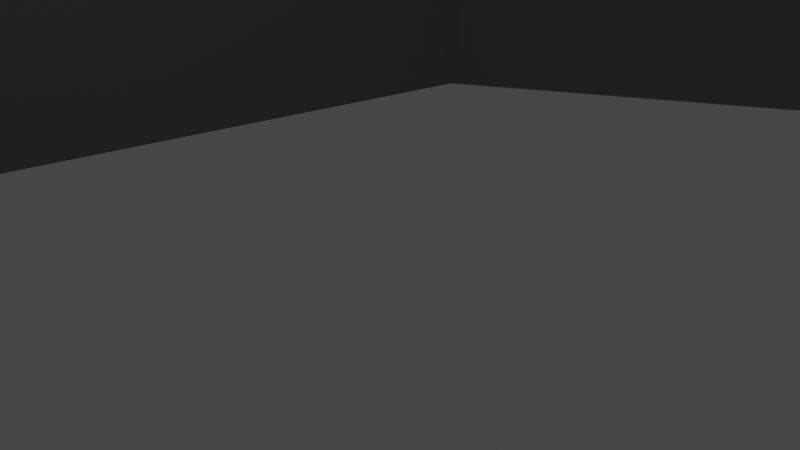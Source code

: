 # Source: island.blend  (saved by Blender 2.91.10; exported with 4.5.12 LTS)
import bpy
from mathutils import Matrix  # noqa: F401  (used for matrix-valued properties, if any)

bpy.ops.wm.read_factory_settings(use_empty=True)
scene = bpy.context.scene
scene.name = 'Scene'

# ---- collections
col_collection = bpy.data.collections.new('Collection'); scene.collection.children.link(col_collection)

# ---- materials (node trees are filled in below, after node groups)
mat_material_001 = bpy.data.materials.new('Material.001')
mat_material_001.use_transparent_shadow = False

# ---- material node trees
mat_material_001.use_nodes = True; mat_material_001.node_tree.nodes.clear()
_N = mat_material_001.node_tree.nodes; _L = mat_material_001.node_tree.links
n0 = _N.new('ShaderNodeBsdfPrincipled'); n0.name = 'Principled BSDF'; n0.location = (10, 300)
n0.distribution = 'GGX'
n0.subsurface_method = 'BURLEY'
n0.inputs[0].default_value = (0.1833, 0.1833, 0.1833, 1.0)
n0.inputs[3].default_value = 1.45
n0.inputs[27].default_value = (0.0, 0.0, 0.0, 1.0)
n0.inputs[28].default_value = 1.0
n1 = _N.new('ShaderNodeOutputMaterial'); n1.name = 'Material Output'; n1.location = (300, 300)
_L.new(n0.outputs[0], n1.inputs[0])
n1.is_active_output = True

# ---- world
world_world = bpy.data.worlds.new('World'); scene.world = world_world
world_world.use_nodes = True; world_world.node_tree.nodes.clear()
_N = world_world.node_tree.nodes; _L = world_world.node_tree.links
n0 = _N.new('ShaderNodeOutputWorld'); n0.name = 'World Output'; n0.location = (300, 300)
n1 = _N.new('ShaderNodeBackground'); n1.name = 'Background'; n1.location = (10, 300)
n1.inputs[0].default_value = (0.05088, 0.05088, 0.05088, 1.0)
_L.new(n1.outputs[0], n0.inputs[0])
n0.is_active_output = True
world_world.color = (0.05088, 0.05088, 0.05088)
world_world.use_sun_shadow = False
world_world.sun_shadow_jitter_overblur = 0.0

# ---- cameras
cam_camera = bpy.data.cameras.new('Camera')
cam_camera.clip_end = 100.0
cam_camera.ortho_scale = 7.314

# ---- lights
light_light = bpy.data.lights.new('Light', 'POINT')
light_light.transmission_factor = 0.0
light_light.energy = 1000.0
light_light.shadow_soft_size = 0.1
light_light.shadow_maximum_resolution = 0.006
light_light.use_absolute_resolution = True

# ---- meshes
me_circle = bpy.data.meshes.new('Circle')
me_circle.from_pydata([(-0.8129, 26.68, 0.0), (-15.25, 17.2, 2.98e-08), (-21.27, -9.524, 0.0), (17.11, -28.45, 0.0), (42.57, 2.234, 0.0), (2.399e-06, -27.42, 0.0), (28.59, 21.83, 0.0), (37.18, -8.297, 0.0), (22.31, -16.8, 0.0), (28.19, -7.92, 0.0), (-14.81, 13.49, 4.273), (2.255, 22.86, 4.273), (-17.75, -8.609, 4.273), (-2.391, -16.37, 4.273), (15.63, -16.16, 4.273), (9.776, -17.29, 4.273), (16.31, 12.92, 5.554), (29.25, 7.654, 4.273), (33.12, -1.949, 4.273), (20.98, -2.321, 2.005), (15.5, -7.121, 1.452), (14.93, -6.966, 2.323), (14.1, -9.619, 4.273), (9.995, -5.395, 4.273), (-3.725, 3.812, 20.06), (-0.8017, 6.895, 21.76), (-2.499, 1.564, 19.37), (3.046, 4.832, 20.78), (-0.07264, 0.138, 20.06), (3.036, 1.507, 20.7), (-9.87, 9.176, 11.31), (-0.4049, 3.255, 18.32), (9.047, 8.492, 11.87), (0.7487, 14.71, 9.12), (-2.836, -7.716, 12.02), (-7.994, -1.473, 13.19), (6.102, -1.534, 9.182), (-16.89, 18.38, -7.207), (-1.233, 28.65, -7.207), (-23.42, -10.61, -7.207), (23.84, -18.5, -7.207), (18.2, -31.14, -7.207), (30.66, 23.4, -7.207), (45.82, 2.146, -7.207), (-0.3509, -30.02, -7.207), (39.97, -9.276, -7.207), (30.22, -8.867, -7.207), (-6.163, 37.51, -10.82), (33.96, 30.9, -10.82), (20.77, -36.31, -10.82), (-5.053, -36.31, -10.82), (57.14, 2.472, -10.82), (25.38, -21.81, -10.82), (-34.08, -11.88, -10.82), (-25.86, 24.59, -10.82), (43.32, -16.81, -10.82), (33.31, -12.79, -10.82)], [(19, 20), (20, 21)], [(24, 26, 31), (2, 10, 1), (0, 6, 42, 38), (6, 17, 4), (2, 13, 12), (4, 18, 7), (5, 15, 13), (22, 8, 19), (1, 11, 0), (0, 16, 6), (3, 14, 15), (9, 18, 19), (16, 23, 19), (16, 33, 32), (23, 32, 36), (10, 35, 30), (10, 33, 11), (23, 34, 13), (12, 34, 35), (19, 23, 22), (19, 17, 16), (22, 15, 14), (15, 23, 13), (31, 26, 28), (31, 28, 29), (29, 27, 31), (31, 27, 25), (25, 24, 31), (30, 25, 33), (32, 25, 27), (35, 28, 26), (35, 24, 30), (36, 28, 34), (32, 29, 36), (2, 12, 10), (9, 8, 40, 46), (5, 2, 39, 44), (3, 5, 44, 41), (4, 7, 45, 43), (45, 46, 56, 55), (8, 3, 41, 40), (2, 1, 37, 39), (6, 16, 17), (2, 5, 13), (4, 17, 18), (5, 3, 15), (14, 8, 22), (8, 9, 19), (1, 10, 11), (0, 11, 16), (3, 8, 14), (9, 7, 18), (16, 11, 33), (23, 16, 32), (10, 12, 35), (10, 30, 33), (23, 36, 34), (12, 13, 34), (19, 18, 17), (22, 23, 15), (30, 24, 25), (32, 33, 25), (35, 34, 28), (35, 26, 24), (36, 29, 28), (32, 27, 29), (1, 0, 38, 37), (7, 9, 46, 45), (6, 4, 43, 42), (37, 38, 47, 54), (42, 43, 51, 48), (44, 39, 53, 50), (43, 45, 55, 51), (40, 41, 49, 52), (38, 42, 48, 47), (46, 40, 52, 56), (39, 37, 54, 53), (41, 44, 50, 49)])
_uv = me_circle.uv_layers.new(name='UVMap')
_uv.uv.foreach_set('vector', [0.0, 0.0, 0.0, 0.0, 0.0, 0.0, 0.0, 0.0, 0.0, 0.0, 0.0, 0.0, 0.0, 0.0, 0.0, 0.0, 0.0, 0.0, 0.0, 0.0, 0.0, 0.0, 0.0, 0.0, 0.0, 0.0, 0.0, 0.0, 0.0, 0.0, 0.0, 0.0, 0.0, 0.0, 0.0, 0.0, 0.0, 0.0, 0.0, 0.0, 0.0, 0.0, 0.0, 0.0, 0.0, 0.0, 0.0, 0.0, 0.0, 0.0, 0.0, 0.0, 0.0, 0.0, 0.0, 0.0, 0.0, 0.0, 0.0, 0.0, 0.0, 0.0, 0.0, 0.0, 0.0, 0.0, 0.0, 0.0, 0.0, 0.0, 0.0, 0.0, 0.0, 0.0, 0.0, 0.0, 0.0, 0.0, 0.0, 0.0, 0.0, 0.0, 0.0, 0.0, 0.0, 0.0, 0.0, 0.0, 0.0, 0.0, 0.0, 0.0, 0.0, 0.0, 0.0, 0.0, 0.0, 0.0, 0.0, 0.0, 0.0, 0.0, 0.0, 0.0, 0.0, 0.0, 0.0, 0.0, 0.0, 0.0, 0.0, 0.0, 0.0, 0.0, 0.0, 0.0, 0.0, 0.0, 0.0, 0.0, 0.0, 0.0, 0.0, 0.0, 0.0, 0.0, 0.0, 0.0, 0.0, 0.0, 0.0, 0.0, 0.0, 0.0, 0.0, 0.0, 0.0, 0.0, 0.0, 0.0, 0.0, 0.0, 0.0, 0.0, 0.0, 0.0, 0.0, 0.0, 0.0, 0.0, 0.0, 0.0, 0.0, 0.0, 0.0, 0.0, 0.0, 0.0, 0.0, 0.0, 0.0, 0.0, 0.0, 0.0, 0.0, 0.0, 0.0, 0.0, 0.0, 0.0, 0.0, 0.0, 0.0, 0.0, 0.0, 0.0, 0.0, 0.0, 0.0, 0.0, 0.0, 0.0, 0.0, 0.0, 0.0, 0.0, 0.0, 0.0, 0.0, 0.0, 0.0, 0.0, 0.0, 0.0, 0.0, 0.0, 0.0, 0.0, 0.0, 0.0, 0.0, 0.0, 0.0, 0.0, 0.0, 0.0, 0.0, 0.0, 0.0, 0.0, 0.0, 0.0, 0.0, 0.0, 0.0, 0.0, 0.0, 0.0, 0.0, 0.0, 0.0, 0.0, 0.0, 0.0, 0.0, 0.0, 0.0, 0.0, 0.0, 0.0, 0.0, 0.0, 0.0, 0.0, 0.0, 0.0, 0.0, 0.0, 0.0, 0.0, 0.0, 0.0, 0.0, 0.0, 0.0, 0.0, 0.0, 0.0, 0.0, 0.0, 0.0, 0.0, 0.0, 0.0, 0.0, 0.0, 0.0, 0.0, 0.0, 0.0, 0.0, 0.0, 0.0, 0.0, 0.0, 0.0, 0.0, 0.0, 0.0, 0.0, 0.0, 0.0, 0.0, 0.0, 0.0, 0.0, 0.0, 0.0, 0.0, 0.0, 0.0, 0.0, 0.0, 0.0, 0.0, 0.0, 0.0, 0.0, 0.0, 0.0, 0.0, 0.0, 0.0, 0.0, 0.0, 0.0, 0.0, 0.0, 0.0, 0.0, 0.0, 0.0, 0.0, 0.0, 0.0, 0.0, 0.0, 0.0, 0.0, 0.0, 0.0, 0.0, 0.0, 0.0, 0.0, 0.0, 0.0, 0.0, 0.0, 0.0, 0.0, 0.0, 0.0, 0.0, 0.0, 0.0, 0.0, 0.0, 0.0, 0.0, 0.0, 0.0, 0.0, 0.0, 0.0, 0.0, 0.0, 0.0, 0.0, 0.0, 0.0, 0.0, 0.0, 0.0, 0.0, 0.0, 0.0, 0.0, 0.0, 0.0, 0.0, 0.0, 0.0, 0.0, 0.0, 0.0, 0.0, 0.0, 0.0, 0.0, 0.0, 0.0, 0.0, 0.0, 0.0, 0.0, 0.0, 0.0, 0.0, 0.0, 0.0, 0.0, 0.0, 0.0, 0.0, 0.0, 0.0, 0.0, 0.0, 0.0, 0.0, 0.0, 0.0, 0.0, 0.0, 0.0, 0.0, 0.0, 0.0, 0.0, 0.0, 0.0, 0.0, 0.0, 0.0, 0.0, 0.0, 0.0, 0.0, 0.0, 0.0, 0.0, 0.0, 0.0, 0.0, 0.0, 0.0, 0.0, 0.0, 0.0, 0.0, 0.0, 0.0, 0.0, 0.0, 0.0, 0.0, 0.0, 0.0, 0.0, 0.0, 0.0, 0.0, 0.0, 0.0, 0.0, 0.0, 0.0, 0.0, 0.0, 0.0, 0.0, 0.0, 0.0, 0.0, 0.0, 0.0, 0.0, 0.0, 0.0, 0.0, 0.0, 0.0, 0.0, 0.0, 0.0, 0.0, 0.0, 0.0, 0.0, 0.0, 0.0, 0.0, 0.0, 0.0, 0.0, 0.0, 0.0, 0.0, 0.0, 0.0, 0.0, 0.0, 0.0, 0.0, 0.0, 0.0, 0.0, 0.0, 0.0, 0.0, 0.0, 0.0, 0.0, 0.0, 0.0, 0.0, 0.0, 0.0, 0.0, 0.0, 0.0, 0.0, 0.0, 0.0, 0.0, 0.0, 0.0, 0.0, 0.0, 0.0, 0.0, 0.0, 0.0, 0.0, 0.0, 0.0, 0.0, 0.0, 0.0, 0.0, 0.0, 0.0, 0.0, 0.0, 0.0, 0.0, 0.0])
me_circle.materials.append(mat_material_001)
me_circle.use_remesh_fix_poles = True
me_circle.use_remesh_preserve_attributes = False
me_circle.use_mirror_vertex_groups = False
me_circle.update()

# ---- objects
ob_light = bpy.data.objects.new('Light', light_light)
ob_camera = bpy.data.objects.new('Camera', cam_camera)
ob_circle = bpy.data.objects.new('Circle', me_circle)

# ---- transforms, parenting, visibility, modifiers, constraints
ob_light.location = (4.076, 1.005, 5.904)
ob_light.rotation_euler = (0.6503, 0.05522, 1.866)
ob_light.lock_rotations_4d = False
ob_light.empty_display_type = 'ARROWS'
ob_light.color = (0.0, 0.0, 0.0, 0.0)
ob_light.lineart.crease_threshold = 0.0
ob_camera.location = (7.359, -6.926, 4.958)
ob_camera.rotation_euler = (1.109, 0.0, 0.8149)
ob_camera.lock_rotations_4d = False
ob_camera.empty_display_type = 'ARROWS'
ob_camera.color = (0.0, 0.0, 0.0, 0.0)
ob_camera.display_type = 'WIRE'
ob_camera.lineart.crease_threshold = 0.0
ob_circle.location = (0.0, 0.0, 0.0)
ob_circle.lineart.crease_threshold = 0.0

# ---- collection membership
col_collection.objects.link(ob_light)
col_collection.objects.link(ob_camera)
col_collection.objects.link(ob_circle)

# ---- scene / render settings (as saved in the file)
scene.camera = ob_camera
scene.frame_start = 1; scene.frame_end = 250; scene.frame_set(1)
scene.render.engine = 'BLENDER_EEVEE_NEXT'
scene.cycles.use_denoising = False
scene.cycles.samples = 128
scene.cycles.sampling_pattern = 'TABULATED_SOBOL'
scene.cycles.use_adaptive_sampling = False
scene.cycles.use_light_tree = False
scene.view_settings.view_transform = 'Filmic'
bpy.context.view_layer.update()
